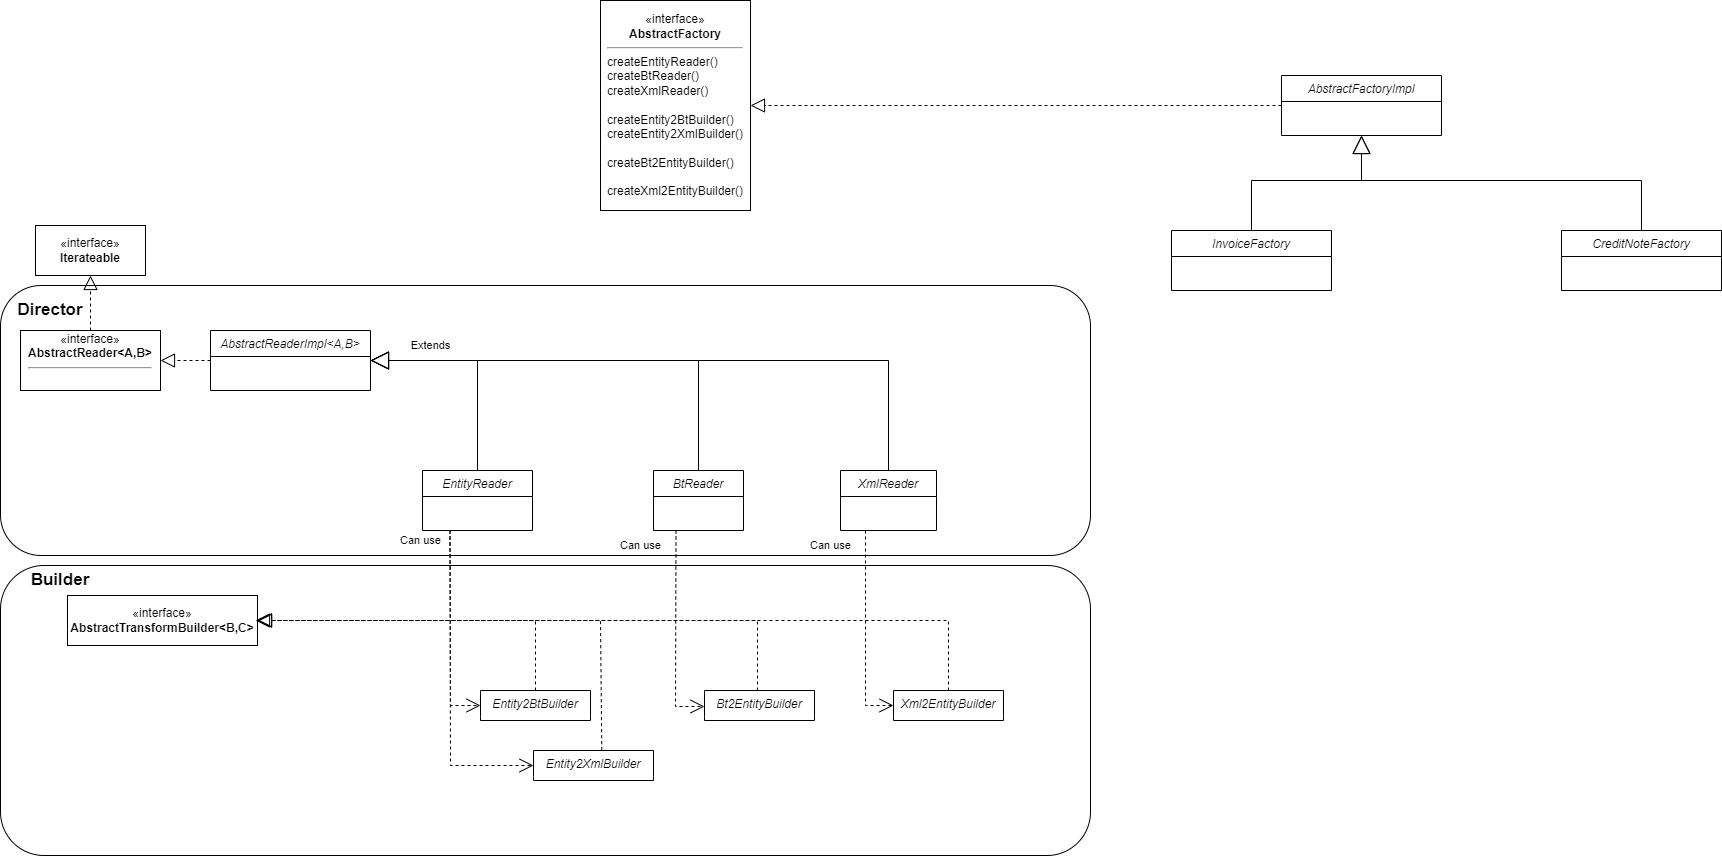

The diagram above was exported from draw.io. Its source (the exported page's mxGraphModel, read from the mxfile embedded in the PNG):
<mxGraphModel dx="2261" dy="836" grid="1" gridSize="10" guides="1" tooltips="1" connect="1" arrows="1" fold="1" page="1" pageScale="1" pageWidth="827" pageHeight="1169" background="#ffffff" math="0" shadow="0">
  <root>
    <mxCell id="WIyWlLk6GJQsqaUBKTNV-0" />
    <mxCell id="WIyWlLk6GJQsqaUBKTNV-1" parent="WIyWlLk6GJQsqaUBKTNV-0" />
    <mxCell id="6E33eqdnLdMCZw5Dep3d-50" value="" style="rounded=1;whiteSpace=wrap;html=1;fillColor=none;" parent="WIyWlLk6GJQsqaUBKTNV-1" vertex="1">
      <mxGeometry x="-480" y="350" width="1090" height="270" as="geometry" />
    </mxCell>
    <mxCell id="6E33eqdnLdMCZw5Dep3d-0" value="AbstractFactoryImpl" style="swimlane;fontStyle=2;align=center;verticalAlign=top;childLayout=stackLayout;horizontal=1;startSize=26;horizontalStack=0;resizeParent=1;resizeLast=0;collapsible=1;marginBottom=0;rounded=0;shadow=0;strokeWidth=1;" parent="WIyWlLk6GJQsqaUBKTNV-1" vertex="1">
      <mxGeometry x="801" y="140" width="160" height="60" as="geometry">
        <mxRectangle x="230" y="140" width="160" height="26" as="alternateBounds" />
      </mxGeometry>
    </mxCell>
    <mxCell id="6E33eqdnLdMCZw5Dep3d-3" value="«interface»&lt;br&gt;&lt;b&gt;AbstractFactory&lt;/b&gt;&lt;div&gt;&lt;hr&gt;&lt;div style=&quot;text-align: left;&quot;&gt;createEntityReader()&lt;/div&gt;&lt;/div&gt;&lt;div style=&quot;text-align: left;&quot;&gt;createBtReader()&lt;/div&gt;&lt;div style=&quot;text-align: left;&quot;&gt;createXmlReader()&lt;/div&gt;&lt;div style=&quot;text-align: left;&quot;&gt;&lt;br&gt;&lt;/div&gt;&lt;div style=&quot;text-align: left;&quot;&gt;createEntity2BtBuilder()&lt;/div&gt;&lt;div style=&quot;text-align: left;&quot;&gt;createEntity2XmlBuilder()&lt;/div&gt;&lt;div style=&quot;text-align: left;&quot;&gt;&lt;br&gt;&lt;/div&gt;&lt;div style=&quot;text-align: left;&quot;&gt;createBt2EntityBuilder()&lt;/div&gt;&lt;div style=&quot;text-align: left;&quot;&gt;&lt;br&gt;&lt;/div&gt;&lt;div style=&quot;text-align: left;&quot;&gt;createXml2EntityBuilder()&lt;/div&gt;" style="html=1;whiteSpace=wrap;enumerate=0;" parent="WIyWlLk6GJQsqaUBKTNV-1" vertex="1">
      <mxGeometry x="120" y="65" width="150" height="210" as="geometry" />
    </mxCell>
    <mxCell id="6E33eqdnLdMCZw5Dep3d-5" value="«interface»&lt;br&gt;&lt;b&gt;AbstractReader&amp;lt;A,B&amp;gt;&lt;/b&gt;&lt;hr style=&quot;text-align: left;&quot;&gt;&lt;div style=&quot;text-align: left;&quot;&gt;&lt;br&gt;&lt;/div&gt;" style="html=1;whiteSpace=wrap;" parent="WIyWlLk6GJQsqaUBKTNV-1" vertex="1">
      <mxGeometry x="-460" y="395" width="140" height="60" as="geometry" />
    </mxCell>
    <mxCell id="6E33eqdnLdMCZw5Dep3d-6" value="InvoiceFactory" style="swimlane;fontStyle=2;align=center;verticalAlign=top;childLayout=stackLayout;horizontal=1;startSize=26;horizontalStack=0;resizeParent=1;resizeLast=0;collapsible=1;marginBottom=0;rounded=0;shadow=0;strokeWidth=1;" parent="WIyWlLk6GJQsqaUBKTNV-1" vertex="1">
      <mxGeometry x="691" y="295" width="160" height="60" as="geometry">
        <mxRectangle x="230" y="140" width="160" height="26" as="alternateBounds" />
      </mxGeometry>
    </mxCell>
    <mxCell id="6E33eqdnLdMCZw5Dep3d-8" value="CreditNoteFactory" style="swimlane;fontStyle=2;align=center;verticalAlign=top;childLayout=stackLayout;horizontal=1;startSize=26;horizontalStack=0;resizeParent=1;resizeLast=0;collapsible=1;marginBottom=0;rounded=0;shadow=0;strokeWidth=1;" parent="WIyWlLk6GJQsqaUBKTNV-1" vertex="1">
      <mxGeometry x="1081" y="295" width="160" height="60" as="geometry">
        <mxRectangle x="230" y="140" width="160" height="26" as="alternateBounds" />
      </mxGeometry>
    </mxCell>
    <mxCell id="6E33eqdnLdMCZw5Dep3d-10" value="" style="endArrow=block;endSize=16;endFill=0;html=1;rounded=0;entryX=0.5;entryY=1;entryDx=0;entryDy=0;exitX=0.5;exitY=0;exitDx=0;exitDy=0;" parent="WIyWlLk6GJQsqaUBKTNV-1" source="6E33eqdnLdMCZw5Dep3d-6" target="6E33eqdnLdMCZw5Dep3d-0" edge="1">
      <mxGeometry width="160" relative="1" as="geometry">
        <mxPoint x="461" y="495" as="sourcePoint" />
        <mxPoint x="621" y="495" as="targetPoint" />
        <Array as="points">
          <mxPoint x="771" y="245" />
          <mxPoint x="881" y="245" />
        </Array>
      </mxGeometry>
    </mxCell>
    <mxCell id="6E33eqdnLdMCZw5Dep3d-11" value="" style="endArrow=block;endSize=16;endFill=0;html=1;rounded=0;exitX=0.5;exitY=0;exitDx=0;exitDy=0;entryX=0.5;entryY=1;entryDx=0;entryDy=0;" parent="WIyWlLk6GJQsqaUBKTNV-1" source="6E33eqdnLdMCZw5Dep3d-8" target="6E33eqdnLdMCZw5Dep3d-0" edge="1">
      <mxGeometry x="0.1188" y="13" width="160" relative="1" as="geometry">
        <mxPoint x="991" y="290" as="sourcePoint" />
        <mxPoint x="881" y="200" as="targetPoint" />
        <Array as="points">
          <mxPoint x="1161" y="245" />
          <mxPoint x="881" y="245" />
        </Array>
        <mxPoint as="offset" />
      </mxGeometry>
    </mxCell>
    <mxCell id="6E33eqdnLdMCZw5Dep3d-13" value="" style="endArrow=block;dashed=1;endFill=0;endSize=12;html=1;rounded=0;entryX=1;entryY=0.5;entryDx=0;entryDy=0;exitX=0;exitY=0.5;exitDx=0;exitDy=0;" parent="WIyWlLk6GJQsqaUBKTNV-1" source="6E33eqdnLdMCZw5Dep3d-0" target="6E33eqdnLdMCZw5Dep3d-3" edge="1">
      <mxGeometry width="160" relative="1" as="geometry">
        <mxPoint x="360" y="210" as="sourcePoint" />
        <mxPoint x="400" y="420" as="targetPoint" />
      </mxGeometry>
    </mxCell>
    <mxCell id="6E33eqdnLdMCZw5Dep3d-14" value="«interface»&lt;br&gt;&lt;b&gt;Iterateable&lt;/b&gt;" style="html=1;whiteSpace=wrap;" parent="WIyWlLk6GJQsqaUBKTNV-1" vertex="1">
      <mxGeometry x="-445" y="290" width="110" height="50" as="geometry" />
    </mxCell>
    <mxCell id="6E33eqdnLdMCZw5Dep3d-15" value="" style="endArrow=block;dashed=1;endFill=0;endSize=12;html=1;rounded=0;entryX=0.5;entryY=1;entryDx=0;entryDy=0;exitX=0.5;exitY=0;exitDx=0;exitDy=0;" parent="WIyWlLk6GJQsqaUBKTNV-1" source="6E33eqdnLdMCZw5Dep3d-5" target="6E33eqdnLdMCZw5Dep3d-14" edge="1">
      <mxGeometry width="160" relative="1" as="geometry">
        <mxPoint x="210" y="155" as="sourcePoint" />
        <mxPoint x="-40" y="155" as="targetPoint" />
      </mxGeometry>
    </mxCell>
    <mxCell id="6E33eqdnLdMCZw5Dep3d-17" value="EntityReader" style="swimlane;fontStyle=2;align=center;verticalAlign=top;childLayout=stackLayout;horizontal=1;startSize=26;horizontalStack=0;resizeParent=1;resizeLast=0;collapsible=1;marginBottom=0;rounded=0;shadow=0;strokeWidth=1;" parent="WIyWlLk6GJQsqaUBKTNV-1" vertex="1">
      <mxGeometry x="-58" y="535" width="110" height="60" as="geometry">
        <mxRectangle x="230" y="140" width="160" height="26" as="alternateBounds" />
      </mxGeometry>
    </mxCell>
    <mxCell id="6E33eqdnLdMCZw5Dep3d-22" value="BtReader" style="swimlane;fontStyle=2;align=center;verticalAlign=top;childLayout=stackLayout;horizontal=1;startSize=26;horizontalStack=0;resizeParent=1;resizeLast=0;collapsible=1;marginBottom=0;rounded=0;shadow=0;strokeWidth=1;" parent="WIyWlLk6GJQsqaUBKTNV-1" vertex="1">
      <mxGeometry x="173" y="535" width="90" height="60" as="geometry">
        <mxRectangle x="230" y="140" width="160" height="26" as="alternateBounds" />
      </mxGeometry>
    </mxCell>
    <mxCell id="6E33eqdnLdMCZw5Dep3d-23" value="XmlReader" style="swimlane;fontStyle=2;align=center;verticalAlign=top;childLayout=stackLayout;horizontal=1;startSize=26;horizontalStack=0;resizeParent=1;resizeLast=0;collapsible=1;marginBottom=0;rounded=0;shadow=0;strokeWidth=1;" parent="WIyWlLk6GJQsqaUBKTNV-1" vertex="1">
      <mxGeometry x="360" y="535" width="96" height="60" as="geometry">
        <mxRectangle x="230" y="140" width="160" height="26" as="alternateBounds" />
      </mxGeometry>
    </mxCell>
    <mxCell id="6E33eqdnLdMCZw5Dep3d-24" value="AbstractReaderImpl&lt;A,B&gt;" style="swimlane;fontStyle=2;align=center;verticalAlign=top;childLayout=stackLayout;horizontal=1;startSize=26;horizontalStack=0;resizeParent=1;resizeLast=0;collapsible=1;marginBottom=0;rounded=0;shadow=0;strokeWidth=1;" parent="WIyWlLk6GJQsqaUBKTNV-1" vertex="1">
      <mxGeometry x="-270" y="395" width="160" height="60" as="geometry">
        <mxRectangle x="230" y="140" width="160" height="26" as="alternateBounds" />
      </mxGeometry>
    </mxCell>
    <mxCell id="6E33eqdnLdMCZw5Dep3d-25" value="" style="endArrow=block;dashed=1;endFill=0;endSize=12;html=1;rounded=0;entryX=1;entryY=0.5;entryDx=0;entryDy=0;exitX=0;exitY=0.5;exitDx=0;exitDy=0;" parent="WIyWlLk6GJQsqaUBKTNV-1" source="6E33eqdnLdMCZw5Dep3d-24" target="6E33eqdnLdMCZw5Dep3d-5" edge="1">
      <mxGeometry width="160" relative="1" as="geometry">
        <mxPoint x="-380" y="410" as="sourcePoint" />
        <mxPoint x="-380" y="350" as="targetPoint" />
      </mxGeometry>
    </mxCell>
    <mxCell id="6E33eqdnLdMCZw5Dep3d-26" value="Entity2BtBuilder" style="swimlane;fontStyle=2;align=center;verticalAlign=top;childLayout=stackLayout;horizontal=1;startSize=26;horizontalStack=0;resizeParent=1;resizeLast=0;collapsible=1;marginBottom=0;rounded=0;shadow=0;strokeWidth=1;strokeColor=default;fontFamily=Helvetica;fontSize=12;fontColor=default;fillColor=default;swimlaneLine=0;" parent="WIyWlLk6GJQsqaUBKTNV-1" vertex="1">
      <mxGeometry y="755" width="110" height="30" as="geometry">
        <mxRectangle x="230" y="140" width="160" height="26" as="alternateBounds" />
      </mxGeometry>
    </mxCell>
    <mxCell id="6E33eqdnLdMCZw5Dep3d-27" value="«interface»&lt;br&gt;&lt;b&gt;AbstractTransformBuilder&amp;lt;B,C&amp;gt;&lt;/b&gt;" style="html=1;whiteSpace=wrap;" parent="WIyWlLk6GJQsqaUBKTNV-1" vertex="1">
      <mxGeometry x="-413" y="660" width="190" height="50" as="geometry" />
    </mxCell>
    <mxCell id="6E33eqdnLdMCZw5Dep3d-29" value="Bt2EntityBuilder" style="swimlane;fontStyle=2;align=center;verticalAlign=top;childLayout=stackLayout;horizontal=1;startSize=26;horizontalStack=0;resizeParent=1;resizeLast=0;collapsible=1;marginBottom=0;rounded=0;shadow=0;strokeWidth=1;swimlaneLine=0;" parent="WIyWlLk6GJQsqaUBKTNV-1" vertex="1">
      <mxGeometry x="224" y="755" width="110" height="30" as="geometry">
        <mxRectangle x="230" y="140" width="160" height="26" as="alternateBounds" />
      </mxGeometry>
    </mxCell>
    <mxCell id="6E33eqdnLdMCZw5Dep3d-30" value="Xml2EntityBuilder" style="swimlane;fontStyle=2;align=center;verticalAlign=top;childLayout=stackLayout;horizontal=1;startSize=26;horizontalStack=0;resizeParent=1;resizeLast=0;collapsible=1;marginBottom=0;rounded=0;shadow=0;strokeWidth=1;swimlaneLine=0;" parent="WIyWlLk6GJQsqaUBKTNV-1" vertex="1">
      <mxGeometry x="413" y="755" width="110" height="30" as="geometry">
        <mxRectangle x="430" y="680" width="160" height="26" as="alternateBounds" />
      </mxGeometry>
    </mxCell>
    <mxCell id="6E33eqdnLdMCZw5Dep3d-31" value="Entity2XmlBuilder" style="swimlane;fontStyle=2;align=center;verticalAlign=top;childLayout=stackLayout;horizontal=1;startSize=26;horizontalStack=0;resizeParent=1;resizeLast=0;collapsible=1;marginBottom=0;rounded=0;shadow=0;strokeWidth=1;strokeColor=default;fontFamily=Helvetica;fontSize=12;fontColor=default;fillColor=default;swimlaneLine=0;" parent="WIyWlLk6GJQsqaUBKTNV-1" vertex="1">
      <mxGeometry x="53" y="815" width="120" height="30" as="geometry">
        <mxRectangle x="70" y="740" width="160" height="26" as="alternateBounds" />
      </mxGeometry>
    </mxCell>
    <mxCell id="6E33eqdnLdMCZw5Dep3d-32" value="Can use" style="endArrow=open;endSize=12;dashed=1;html=1;rounded=0;entryX=0;entryY=0.5;entryDx=0;entryDy=0;exitX=0.25;exitY=1;exitDx=0;exitDy=0;" parent="WIyWlLk6GJQsqaUBKTNV-1" source="6E33eqdnLdMCZw5Dep3d-17" target="6E33eqdnLdMCZw5Dep3d-26" edge="1">
      <mxGeometry x="-0.9" y="-30" width="160" relative="1" as="geometry">
        <mxPoint x="-30" y="600" as="sourcePoint" />
        <mxPoint x="60" y="710" as="targetPoint" />
        <Array as="points">
          <mxPoint x="-30" y="770" />
        </Array>
        <mxPoint as="offset" />
      </mxGeometry>
    </mxCell>
    <mxCell id="6E33eqdnLdMCZw5Dep3d-34" value="" style="endArrow=open;endSize=12;dashed=1;html=1;rounded=0;entryX=0;entryY=0.5;entryDx=0;entryDy=0;exitX=0.25;exitY=1;exitDx=0;exitDy=0;" parent="WIyWlLk6GJQsqaUBKTNV-1" source="6E33eqdnLdMCZw5Dep3d-17" target="6E33eqdnLdMCZw5Dep3d-31" edge="1">
      <mxGeometry width="160" relative="1" as="geometry">
        <mxPoint x="-30" y="595" as="sourcePoint" />
        <mxPoint x="10" y="780" as="targetPoint" />
        <Array as="points">
          <mxPoint x="-30" y="830" />
        </Array>
        <mxPoint as="offset" />
      </mxGeometry>
    </mxCell>
    <mxCell id="6E33eqdnLdMCZw5Dep3d-35" value="" style="endArrow=block;dashed=1;endFill=0;endSize=12;html=1;rounded=0;entryX=1;entryY=0.5;entryDx=0;entryDy=0;exitX=0.5;exitY=0;exitDx=0;exitDy=0;" parent="WIyWlLk6GJQsqaUBKTNV-1" source="6E33eqdnLdMCZw5Dep3d-26" target="6E33eqdnLdMCZw5Dep3d-27" edge="1">
      <mxGeometry width="160" relative="1" as="geometry">
        <mxPoint x="-210" y="455" as="sourcePoint" />
        <mxPoint x="-260" y="455" as="targetPoint" />
        <Array as="points">
          <mxPoint x="55" y="685" />
        </Array>
      </mxGeometry>
    </mxCell>
    <mxCell id="6E33eqdnLdMCZw5Dep3d-36" value="" style="endArrow=block;dashed=1;endFill=0;endSize=12;html=1;rounded=0;entryX=1;entryY=0.5;entryDx=0;entryDy=0;exitX=0.569;exitY=-0.011;exitDx=0;exitDy=0;exitPerimeter=0;" parent="WIyWlLk6GJQsqaUBKTNV-1" source="6E33eqdnLdMCZw5Dep3d-31" target="6E33eqdnLdMCZw5Dep3d-27" edge="1">
      <mxGeometry width="160" relative="1" as="geometry">
        <mxPoint x="130" y="815" as="sourcePoint" />
        <mxPoint x="-245.00000000000023" y="685" as="targetPoint" />
        <Array as="points">
          <mxPoint x="120" y="685" />
        </Array>
      </mxGeometry>
    </mxCell>
    <mxCell id="6E33eqdnLdMCZw5Dep3d-37" value="Can use" style="endArrow=open;endSize=12;dashed=1;html=1;rounded=0;entryX=0;entryY=0.5;entryDx=0;entryDy=0;exitX=0.25;exitY=1;exitDx=0;exitDy=0;" parent="WIyWlLk6GJQsqaUBKTNV-1" source="6E33eqdnLdMCZw5Dep3d-22" edge="1">
      <mxGeometry x="-0.8492" y="-35" width="160" relative="1" as="geometry">
        <mxPoint x="195" y="600" as="sourcePoint" />
        <mxPoint x="224" y="771" as="targetPoint" />
        <Array as="points">
          <mxPoint x="195" y="771" />
        </Array>
        <mxPoint as="offset" />
      </mxGeometry>
    </mxCell>
    <mxCell id="6E33eqdnLdMCZw5Dep3d-38" value="Can use" style="endArrow=open;endSize=12;dashed=1;html=1;rounded=0;entryX=0;entryY=0.5;entryDx=0;entryDy=0;exitX=0.5;exitY=1;exitDx=0;exitDy=0;" parent="WIyWlLk6GJQsqaUBKTNV-1" target="6E33eqdnLdMCZw5Dep3d-30" edge="1">
      <mxGeometry x="-0.8492" y="-35" width="160" relative="1" as="geometry">
        <mxPoint x="385" y="595" as="sourcePoint" />
        <mxPoint x="414" y="765" as="targetPoint" />
        <Array as="points">
          <mxPoint x="385" y="770" />
        </Array>
        <mxPoint as="offset" />
      </mxGeometry>
    </mxCell>
    <mxCell id="6E33eqdnLdMCZw5Dep3d-40" value="" style="endArrow=block;dashed=1;endFill=0;endSize=12;html=1;rounded=0;entryX=1;entryY=0.5;entryDx=0;entryDy=0;exitX=0.5;exitY=0;exitDx=0;exitDy=0;" parent="WIyWlLk6GJQsqaUBKTNV-1" target="6E33eqdnLdMCZw5Dep3d-27" edge="1">
      <mxGeometry width="160" relative="1" as="geometry">
        <mxPoint x="277" y="755" as="sourcePoint" />
        <mxPoint x="-248.00000000000023" y="685" as="targetPoint" />
        <Array as="points">
          <mxPoint x="277" y="685" />
        </Array>
      </mxGeometry>
    </mxCell>
    <mxCell id="6E33eqdnLdMCZw5Dep3d-43" value="" style="rounded=1;whiteSpace=wrap;html=1;fillColor=none;" parent="WIyWlLk6GJQsqaUBKTNV-1" vertex="1">
      <mxGeometry x="-480" y="630" width="1090" height="290" as="geometry" />
    </mxCell>
    <mxCell id="6E33eqdnLdMCZw5Dep3d-41" value="" style="endArrow=block;dashed=1;endFill=0;endSize=12;html=1;rounded=0;entryX=1;entryY=0.5;entryDx=0;entryDy=0;exitX=0.5;exitY=0;exitDx=0;exitDy=0;" parent="WIyWlLk6GJQsqaUBKTNV-1" source="6E33eqdnLdMCZw5Dep3d-30" edge="1">
      <mxGeometry width="160" relative="1" as="geometry">
        <mxPoint x="471" y="755" as="sourcePoint" />
        <mxPoint x="-225" y="685" as="targetPoint" />
        <Array as="points">
          <mxPoint x="468" y="685" />
        </Array>
      </mxGeometry>
    </mxCell>
    <mxCell id="6E33eqdnLdMCZw5Dep3d-44" value="Builder" style="text;html=1;align=center;verticalAlign=middle;whiteSpace=wrap;rounded=0;fontStyle=1;fontSize=17;" parent="WIyWlLk6GJQsqaUBKTNV-1" vertex="1">
      <mxGeometry x="-450" y="630" width="60" height="30" as="geometry" />
    </mxCell>
    <mxCell id="6E33eqdnLdMCZw5Dep3d-46" value="Extends" style="endArrow=block;endSize=16;endFill=0;html=1;rounded=0;exitX=0.5;exitY=0;exitDx=0;exitDy=0;entryX=1;entryY=0.5;entryDx=0;entryDy=0;" parent="WIyWlLk6GJQsqaUBKTNV-1" source="6E33eqdnLdMCZw5Dep3d-17" target="6E33eqdnLdMCZw5Dep3d-24" edge="1">
      <mxGeometry x="0.447" y="-15" width="160" relative="1" as="geometry">
        <mxPoint x="70" y="470" as="sourcePoint" />
        <mxPoint x="230" y="470" as="targetPoint" />
        <Array as="points">
          <mxPoint x="-3" y="425" />
        </Array>
        <mxPoint as="offset" />
      </mxGeometry>
    </mxCell>
    <mxCell id="6E33eqdnLdMCZw5Dep3d-47" value="" style="endArrow=block;endSize=16;endFill=0;html=1;rounded=0;exitX=0.5;exitY=0;exitDx=0;exitDy=0;entryX=1;entryY=0.5;entryDx=0;entryDy=0;" parent="WIyWlLk6GJQsqaUBKTNV-1" source="6E33eqdnLdMCZw5Dep3d-22" target="6E33eqdnLdMCZw5Dep3d-24" edge="1">
      <mxGeometry width="160" relative="1" as="geometry">
        <mxPoint x="7" y="545" as="sourcePoint" />
        <mxPoint x="-100" y="435" as="targetPoint" />
        <Array as="points">
          <mxPoint x="218" y="425" />
        </Array>
      </mxGeometry>
    </mxCell>
    <mxCell id="6E33eqdnLdMCZw5Dep3d-49" value="" style="endArrow=block;endSize=16;endFill=0;html=1;rounded=0;exitX=0.5;exitY=0;exitDx=0;exitDy=0;entryX=1;entryY=0.5;entryDx=0;entryDy=0;" parent="WIyWlLk6GJQsqaUBKTNV-1" source="6E33eqdnLdMCZw5Dep3d-23" target="6E33eqdnLdMCZw5Dep3d-24" edge="1">
      <mxGeometry width="160" relative="1" as="geometry">
        <mxPoint x="228" y="545" as="sourcePoint" />
        <mxPoint x="-100" y="435" as="targetPoint" />
        <Array as="points">
          <mxPoint x="408" y="425" />
        </Array>
      </mxGeometry>
    </mxCell>
    <mxCell id="6E33eqdnLdMCZw5Dep3d-51" value="Director" style="text;html=1;align=center;verticalAlign=middle;whiteSpace=wrap;rounded=0;fontStyle=1;fontSize=17;" parent="WIyWlLk6GJQsqaUBKTNV-1" vertex="1">
      <mxGeometry x="-460" y="360" width="60" height="30" as="geometry" />
    </mxCell>
  </root>
</mxGraphModel>